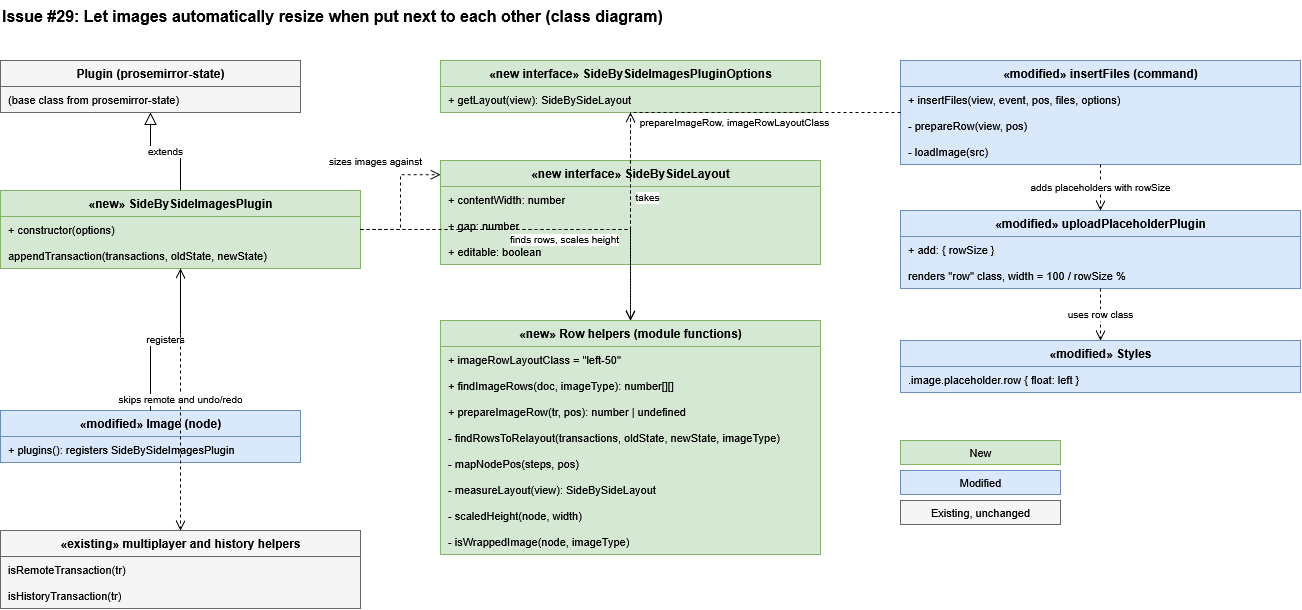

The diagram above was exported from draw.io. Its source (the exported page's mxGraphModel, read from the mxfile embedded in the PNG):
<mxGraphModel dx="1695" dy="962" grid="0" gridSize="10" guides="1" tooltips="1" connect="1" arrows="1" fold="1" page="1" pageScale="1" pageWidth="1500" pageHeight="800" math="0" shadow="0">
  <root>
    <mxCell id="0" />
    <mxCell id="1" parent="0" />
    <mxCell id="title" parent="1" style="text;html=1;fontSize=16;fontStyle=1;align=left;" value="Issue #29: Let images automatically resize when put next to each other (class diagram)" vertex="1">
      <mxGeometry height="30" width="900" x="40" y="10" as="geometry" />
    </mxCell>
    <mxCell id="plugin" parent="1" style="swimlane;fontStyle=1;align=center;verticalAlign=top;horizontal=1;startSize=26;collapsible=0;marginBottom=0;html=1;fillColor=#f5f5f5;strokeColor=#666666;swimlaneFillColor=#f5f5f5;" value="Plugin (prosemirror-state)" vertex="1">
      <mxGeometry height="52" width="300" x="40" y="70" as="geometry" />
    </mxCell>
    <mxCell id="plugin_r0" parent="plugin" style="text;strokeColor=none;fillColor=none;align=left;verticalAlign=middle;spacingLeft=6;spacingRight=4;overflow=hidden;rotatable=0;whiteSpace=wrap;html=1;fontSize=11;" value="(base class from prosemirror-state)" vertex="1">
      <mxGeometry height="26" width="300" y="26" as="geometry" />
    </mxCell>
    <mxCell id="sbs" parent="1" style="swimlane;fontStyle=1;align=center;verticalAlign=top;horizontal=1;startSize=26;collapsible=0;marginBottom=0;html=1;fillColor=#d5e8d4;strokeColor=#82b366;swimlaneFillColor=#d5e8d4;" value="«new» SideBySideImagesPlugin" vertex="1">
      <mxGeometry height="78" width="360" x="40" y="200" as="geometry" />
    </mxCell>
    <mxCell id="sbs_r0" parent="sbs" style="text;strokeColor=none;fillColor=none;align=left;verticalAlign=middle;spacingLeft=6;spacingRight=4;overflow=hidden;rotatable=0;whiteSpace=wrap;html=1;fontSize=11;" value="+ constructor(options)" vertex="1">
      <mxGeometry height="26" width="360" y="26" as="geometry" />
    </mxCell>
    <mxCell id="sbs_r1" parent="sbs" style="text;strokeColor=none;fillColor=none;align=left;verticalAlign=middle;spacingLeft=6;spacingRight=4;overflow=hidden;rotatable=0;whiteSpace=wrap;html=1;fontSize=11;" value="appendTransaction(transactions, oldState, newState)" vertex="1">
      <mxGeometry height="26" width="360" y="52" as="geometry" />
    </mxCell>
    <mxCell id="opts" parent="1" style="swimlane;fontStyle=1;align=center;verticalAlign=top;horizontal=1;startSize=26;collapsible=0;marginBottom=0;html=1;fillColor=#d5e8d4;strokeColor=#82b366;swimlaneFillColor=#d5e8d4;" value="«new interface» SideBySideImagesPluginOptions" vertex="1">
      <mxGeometry height="52" width="380" x="480" y="70" as="geometry" />
    </mxCell>
    <mxCell id="opts_r0" parent="opts" style="text;strokeColor=none;fillColor=none;align=left;verticalAlign=middle;spacingLeft=6;spacingRight=4;overflow=hidden;rotatable=0;whiteSpace=wrap;html=1;fontSize=11;" value="+ getLayout(view): SideBySideLayout" vertex="1">
      <mxGeometry height="26" width="380" y="26" as="geometry" />
    </mxCell>
    <mxCell id="layout" parent="1" style="swimlane;fontStyle=1;align=center;verticalAlign=top;horizontal=1;startSize=26;collapsible=0;marginBottom=0;html=1;fillColor=#d5e8d4;strokeColor=#82b366;swimlaneFillColor=#d5e8d4;" value="«new interface» SideBySideLayout" vertex="1">
      <mxGeometry height="104" width="380" x="480" y="170" as="geometry" />
    </mxCell>
    <mxCell id="layout_r0" parent="layout" style="text;strokeColor=none;fillColor=none;align=left;verticalAlign=middle;spacingLeft=6;spacingRight=4;overflow=hidden;rotatable=0;whiteSpace=wrap;html=1;fontSize=11;" value="+ contentWidth: number" vertex="1">
      <mxGeometry height="26" width="380" y="26" as="geometry" />
    </mxCell>
    <mxCell id="layout_r1" parent="layout" style="text;strokeColor=none;fillColor=none;align=left;verticalAlign=middle;spacingLeft=6;spacingRight=4;overflow=hidden;rotatable=0;whiteSpace=wrap;html=1;fontSize=11;" value="+ gap: number" vertex="1">
      <mxGeometry height="26" width="380" y="52" as="geometry" />
    </mxCell>
    <mxCell id="layout_r2" parent="layout" style="text;strokeColor=none;fillColor=none;align=left;verticalAlign=middle;spacingLeft=6;spacingRight=4;overflow=hidden;rotatable=0;whiteSpace=wrap;html=1;fontSize=11;" value="+ editable: boolean" vertex="1">
      <mxGeometry height="26" width="380" y="78" as="geometry" />
    </mxCell>
    <mxCell id="rows" parent="1" style="swimlane;fontStyle=1;align=center;verticalAlign=top;horizontal=1;startSize=26;collapsible=0;marginBottom=0;html=1;fillColor=#d5e8d4;strokeColor=#82b366;swimlaneFillColor=#d5e8d4;" value="«new» Row helpers (module functions)" vertex="1">
      <mxGeometry height="234" width="380" x="480" y="330" as="geometry" />
    </mxCell>
    <mxCell id="rows_r0" parent="rows" style="text;strokeColor=none;fillColor=none;align=left;verticalAlign=middle;spacingLeft=6;spacingRight=4;overflow=hidden;rotatable=0;whiteSpace=wrap;html=1;fontSize=11;" value="+ imageRowLayoutClass = &quot;left-50&quot;" vertex="1">
      <mxGeometry height="26" width="380" y="26" as="geometry" />
    </mxCell>
    <mxCell id="rows_r1" parent="rows" style="text;strokeColor=none;fillColor=none;align=left;verticalAlign=middle;spacingLeft=6;spacingRight=4;overflow=hidden;rotatable=0;whiteSpace=wrap;html=1;fontSize=11;" value="+ findImageRows(doc, imageType): number[][]" vertex="1">
      <mxGeometry height="26" width="380" y="52" as="geometry" />
    </mxCell>
    <mxCell id="rows_r2" parent="rows" style="text;strokeColor=none;fillColor=none;align=left;verticalAlign=middle;spacingLeft=6;spacingRight=4;overflow=hidden;rotatable=0;whiteSpace=wrap;html=1;fontSize=11;" value="+ prepareImageRow(tr, pos): number | undefined" vertex="1">
      <mxGeometry height="26" width="380" y="78" as="geometry" />
    </mxCell>
    <mxCell id="rows_r3" parent="rows" style="text;strokeColor=none;fillColor=none;align=left;verticalAlign=middle;spacingLeft=6;spacingRight=4;overflow=hidden;rotatable=0;whiteSpace=wrap;html=1;fontSize=11;" value="- findRowsToRelayout(transactions, oldState, newState, imageType)" vertex="1">
      <mxGeometry height="26" width="380" y="104" as="geometry" />
    </mxCell>
    <mxCell id="rows_r4" parent="rows" style="text;strokeColor=none;fillColor=none;align=left;verticalAlign=middle;spacingLeft=6;spacingRight=4;overflow=hidden;rotatable=0;whiteSpace=wrap;html=1;fontSize=11;" value="- mapNodePos(steps, pos)" vertex="1">
      <mxGeometry height="26" width="380" y="130" as="geometry" />
    </mxCell>
    <mxCell id="rows_r5" parent="rows" style="text;strokeColor=none;fillColor=none;align=left;verticalAlign=middle;spacingLeft=6;spacingRight=4;overflow=hidden;rotatable=0;whiteSpace=wrap;html=1;fontSize=11;" value="- measureLayout(view): SideBySideLayout" vertex="1">
      <mxGeometry height="26" width="380" y="156" as="geometry" />
    </mxCell>
    <mxCell id="rows_r6" parent="rows" style="text;strokeColor=none;fillColor=none;align=left;verticalAlign=middle;spacingLeft=6;spacingRight=4;overflow=hidden;rotatable=0;whiteSpace=wrap;html=1;fontSize=11;" value="- scaledHeight(node, width)" vertex="1">
      <mxGeometry height="26" width="380" y="182" as="geometry" />
    </mxCell>
    <mxCell id="rows_r7" parent="rows" style="text;strokeColor=none;fillColor=none;align=left;verticalAlign=middle;spacingLeft=6;spacingRight=4;overflow=hidden;rotatable=0;whiteSpace=wrap;html=1;fontSize=11;" value="- isWrappedImage(node, imageType)" vertex="1">
      <mxGeometry height="26" width="380" y="208" as="geometry" />
    </mxCell>
    <mxCell id="image" parent="1" style="swimlane;fontStyle=1;align=center;verticalAlign=top;horizontal=1;startSize=26;collapsible=0;marginBottom=0;html=1;fillColor=#dae8fc;strokeColor=#6c8ebf;swimlaneFillColor=#dae8fc;" value="«modified» Image (node)" vertex="1">
      <mxGeometry height="52" width="300" x="40" y="420" as="geometry" />
    </mxCell>
    <mxCell id="image_r0" parent="image" style="text;strokeColor=none;fillColor=none;align=left;verticalAlign=middle;spacingLeft=6;spacingRight=4;overflow=hidden;rotatable=0;whiteSpace=wrap;html=1;fontSize=11;" value="+ plugins(): registers SideBySideImagesPlugin" vertex="1">
      <mxGeometry height="26" width="300" y="26" as="geometry" />
    </mxCell>
    <mxCell id="hist" parent="1" style="swimlane;fontStyle=1;align=center;verticalAlign=top;horizontal=1;startSize=26;collapsible=0;marginBottom=0;html=1;fillColor=#f5f5f5;strokeColor=#666666;swimlaneFillColor=#f5f5f5;" value="«existing» multiplayer and history helpers" vertex="1">
      <mxGeometry height="78" width="360" x="40" y="540" as="geometry" />
    </mxCell>
    <mxCell id="hist_r0" parent="hist" style="text;strokeColor=none;fillColor=none;align=left;verticalAlign=middle;spacingLeft=6;spacingRight=4;overflow=hidden;rotatable=0;whiteSpace=wrap;html=1;fontSize=11;" value="isRemoteTransaction(tr)" vertex="1">
      <mxGeometry height="26" width="360" y="26" as="geometry" />
    </mxCell>
    <mxCell id="hist_r1" parent="hist" style="text;strokeColor=none;fillColor=none;align=left;verticalAlign=middle;spacingLeft=6;spacingRight=4;overflow=hidden;rotatable=0;whiteSpace=wrap;html=1;fontSize=11;" value="isHistoryTransaction(tr)" vertex="1">
      <mxGeometry height="26" width="360" y="52" as="geometry" />
    </mxCell>
    <mxCell id="ins" parent="1" style="swimlane;fontStyle=1;align=center;verticalAlign=top;horizontal=1;startSize=26;collapsible=0;marginBottom=0;html=1;fillColor=#dae8fc;strokeColor=#6c8ebf;swimlaneFillColor=#dae8fc;" value="«modified» insertFiles (command)" vertex="1">
      <mxGeometry height="104" width="400" x="940" y="70" as="geometry" />
    </mxCell>
    <mxCell id="ins_r0" parent="ins" style="text;strokeColor=none;fillColor=none;align=left;verticalAlign=middle;spacingLeft=6;spacingRight=4;overflow=hidden;rotatable=0;whiteSpace=wrap;html=1;fontSize=11;" value="+ insertFiles(view, event, pos, files, options)" vertex="1">
      <mxGeometry height="26" width="400" y="26" as="geometry" />
    </mxCell>
    <mxCell id="ins_r1" parent="ins" style="text;strokeColor=none;fillColor=none;align=left;verticalAlign=middle;spacingLeft=6;spacingRight=4;overflow=hidden;rotatable=0;whiteSpace=wrap;html=1;fontSize=11;" value="- prepareRow(view, pos)" vertex="1">
      <mxGeometry height="26" width="400" y="52" as="geometry" />
    </mxCell>
    <mxCell id="ins_r2" parent="ins" style="text;strokeColor=none;fillColor=none;align=left;verticalAlign=middle;spacingLeft=6;spacingRight=4;overflow=hidden;rotatable=0;whiteSpace=wrap;html=1;fontSize=11;" value="- loadImage(src)" vertex="1">
      <mxGeometry height="26" width="400" y="78" as="geometry" />
    </mxCell>
    <mxCell id="upl" parent="1" style="swimlane;fontStyle=1;align=center;verticalAlign=top;horizontal=1;startSize=26;collapsible=0;marginBottom=0;html=1;fillColor=#dae8fc;strokeColor=#6c8ebf;swimlaneFillColor=#dae8fc;" value="«modified» uploadPlaceholderPlugin" vertex="1">
      <mxGeometry height="78" width="400" x="940" y="220" as="geometry" />
    </mxCell>
    <mxCell id="upl_r0" parent="upl" style="text;strokeColor=none;fillColor=none;align=left;verticalAlign=middle;spacingLeft=6;spacingRight=4;overflow=hidden;rotatable=0;whiteSpace=wrap;html=1;fontSize=11;" value="+ add: { rowSize }" vertex="1">
      <mxGeometry height="26" width="400" y="26" as="geometry" />
    </mxCell>
    <mxCell id="upl_r1" parent="upl" style="text;strokeColor=none;fillColor=none;align=left;verticalAlign=middle;spacingLeft=6;spacingRight=4;overflow=hidden;rotatable=0;whiteSpace=wrap;html=1;fontSize=11;" value="renders &quot;row&quot; class, width = 100 / rowSize %" vertex="1">
      <mxGeometry height="26" width="400" y="52" as="geometry" />
    </mxCell>
    <mxCell id="sty" parent="1" style="swimlane;fontStyle=1;align=center;verticalAlign=top;horizontal=1;startSize=26;collapsible=0;marginBottom=0;html=1;fillColor=#dae8fc;strokeColor=#6c8ebf;swimlaneFillColor=#dae8fc;" value="«modified» Styles" vertex="1">
      <mxGeometry height="52" width="400" x="940" y="350" as="geometry" />
    </mxCell>
    <mxCell id="sty_r0" parent="sty" style="text;strokeColor=none;fillColor=none;align=left;verticalAlign=middle;spacingLeft=6;spacingRight=4;overflow=hidden;rotatable=0;whiteSpace=wrap;html=1;fontSize=11;" value=".image.placeholder.row { float: left }" vertex="1">
      <mxGeometry height="26" width="400" y="26" as="geometry" />
    </mxCell>
    <mxCell id="lg0" parent="1" style="rounded=0;html=1;fillColor=#d5e8d4;strokeColor=#82b366;fontSize=11;" value="New" vertex="1">
      <mxGeometry height="24" width="160" x="940" y="450" as="geometry" />
    </mxCell>
    <mxCell id="lg1" parent="1" style="rounded=0;html=1;fillColor=#dae8fc;strokeColor=#6c8ebf;fontSize=11;" value="Modified" vertex="1">
      <mxGeometry height="24" width="160" x="940" y="480" as="geometry" />
    </mxCell>
    <mxCell id="lg2" parent="1" style="rounded=0;html=1;fillColor=#f5f5f5;strokeColor=#666666;fontSize=11;" value="Existing, unchanged" vertex="1">
      <mxGeometry height="24" width="160" x="940" y="510" as="geometry" />
    </mxCell>
    <mxCell id="c3" edge="1" parent="1" source="sbs" style="edgeStyle=orthogonalEdgeStyle;rounded=0;html=1;fontSize=10;endArrow=block;endFill=0;endSize=10;" target="plugin" value="extends">
      <mxGeometry relative="1" as="geometry" />
    </mxCell>
    <mxCell id="c4" edge="1" parent="1" source="image" style="edgeStyle=orthogonalEdgeStyle;rounded=0;html=1;fontSize=10;endArrow=open;endSize=8;" target="sbs" value="registers">
      <mxGeometry relative="1" as="geometry" />
    </mxCell>
    <mxCell id="c5" edge="1" parent="1" source="sbs" style="edgeStyle=orthogonalEdgeStyle;rounded=0;html=1;fontSize=10;dashed=1;endArrow=open;endSize=8;" target="opts" value="takes">
      <mxGeometry relative="1" x="0.5586" y="-17" as="geometry">
        <mxPoint as="offset" />
      </mxGeometry>
    </mxCell>
    <mxCell id="c6" edge="1" parent="1" source="sbs" style="edgeStyle=orthogonalEdgeStyle;rounded=0;html=1;fontSize=10;dashed=1;endArrow=open;endSize=8;" target="layout" value="sizes images against">
      <mxGeometry relative="1" x="0.4065" y="28" as="geometry">
        <mxPoint x="-25" y="15" as="offset" />
        <Array as="points">
          <mxPoint x="440" y="239" />
          <mxPoint x="440" y="184.2" />
        </Array>
      </mxGeometry>
    </mxCell>
    <mxCell id="c7" edge="1" parent="1" source="sbs" style="edgeStyle=orthogonalEdgeStyle;rounded=0;html=1;fontSize=10;dashed=1;endArrow=open;endSize=8;" target="rows" value="finds rows, scales height">
      <mxGeometry relative="1" x="0.1302" y="-10" as="geometry">
        <mxPoint as="offset" />
      </mxGeometry>
    </mxCell>
    <mxCell id="c8" edge="1" parent="1" source="sbs" style="edgeStyle=orthogonalEdgeStyle;rounded=0;html=1;fontSize=10;dashed=1;endArrow=open;endSize=8;" target="hist" value="skips remote and undo/redo">
      <mxGeometry relative="1" as="geometry" />
    </mxCell>
    <mxCell id="c9" edge="1" parent="1" source="ins" style="edgeStyle=orthogonalEdgeStyle;rounded=0;html=1;fontSize=10;dashed=1;endArrow=open;endSize=8;" target="rows" value="prepareImageRow, imageRowLayoutClass">
      <mxGeometry relative="1" x="-0.3058" y="10" as="geometry">
        <mxPoint as="offset" />
      </mxGeometry>
    </mxCell>
    <mxCell id="c10" edge="1" parent="1" source="ins" style="edgeStyle=orthogonalEdgeStyle;rounded=0;html=1;fontSize=10;dashed=1;endArrow=open;endSize=8;" target="upl" value="adds placeholders with rowSize">
      <mxGeometry relative="1" as="geometry" />
    </mxCell>
    <mxCell id="c11" edge="1" parent="1" source="upl" style="edgeStyle=orthogonalEdgeStyle;rounded=0;html=1;fontSize=10;dashed=1;endArrow=open;endSize=8;" target="sty" value="uses row class">
      <mxGeometry relative="1" as="geometry" />
    </mxCell>
  </root>
</mxGraphModel>